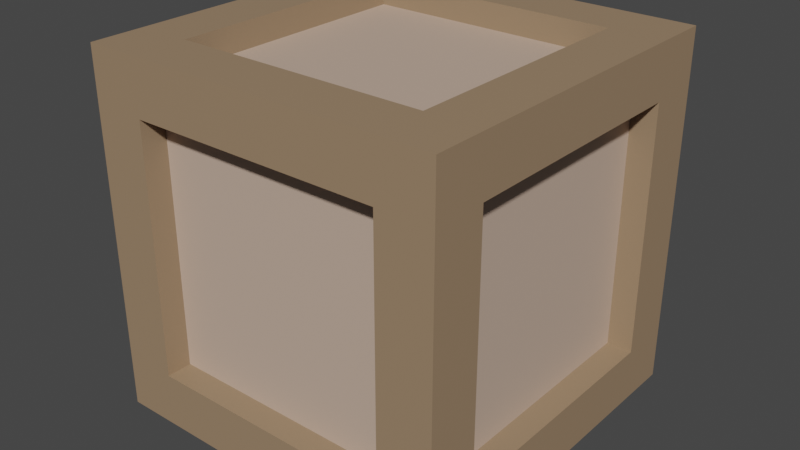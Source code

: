 # Source: crate.blend  (saved by Blender 2.93.20; exported with 4.5.12 LTS)
import bpy
from mathutils import Matrix  # noqa: F401  (used for matrix-valued properties, if any)

bpy.ops.wm.read_factory_settings(use_empty=True)
scene = bpy.context.scene
scene.name = 'Scene'

# ---- collections
col_collection = bpy.data.collections.new('Collection'); scene.collection.children.link(col_collection)

# ---- materials (node trees are filled in below, after node groups)
mat_material_004 = bpy.data.materials.new('Material.004')
mat_material_004.use_transparent_shadow = False
mat_material_003 = bpy.data.materials.new('Material.003')
mat_material_003.use_transparent_shadow = False

# ---- material node trees
mat_material_004.use_nodes = True; mat_material_004.node_tree.nodes.clear()
_N = mat_material_004.node_tree.nodes; _L = mat_material_004.node_tree.links
n0 = _N.new('ShaderNodeBsdfPrincipled'); n0.name = 'Principled BSDF'; n0.location = (10, 300)
n0.distribution = 'GGX'
n0.subsurface_method = 'BURLEY'
n0.inputs[0].default_value = (0.3343, 0.2242, 0.1359, 1.0)
n0.inputs[3].default_value = 1.45
n0.inputs[27].default_value = (0.0, 0.0, 0.0, 1.0)
n0.inputs[28].default_value = 1.0
n1 = _N.new('ShaderNodeOutputMaterial'); n1.name = 'Material Output'; n1.location = (300, 300)
_L.new(n0.outputs[0], n1.inputs[0])
n1.is_active_output = True
mat_material_003.use_nodes = True; mat_material_003.node_tree.nodes.clear()
_N = mat_material_003.node_tree.nodes; _L = mat_material_003.node_tree.links
n0 = _N.new('ShaderNodeBsdfPrincipled'); n0.name = 'Principled BSDF'; n0.location = (10, 300)
n0.distribution = 'GGX'
n0.subsurface_method = 'BURLEY'
n0.inputs[0].default_value = (0.5815, 0.4275, 0.334, 1.0)
n0.inputs[3].default_value = 1.45
n0.inputs[27].default_value = (0.0, 0.0, 0.0, 1.0)
n0.inputs[28].default_value = 1.0
n1 = _N.new('ShaderNodeOutputMaterial'); n1.name = 'Material Output'; n1.location = (300, 300)
_L.new(n0.outputs[0], n1.inputs[0])
n1.is_active_output = True

# ---- world
world_world = bpy.data.worlds.new('World'); scene.world = world_world
world_world.use_nodes = True; world_world.node_tree.nodes.clear()
_N = world_world.node_tree.nodes; _L = world_world.node_tree.links
n0 = _N.new('ShaderNodeOutputWorld'); n0.name = 'World Output'; n0.location = (300, 300)
n1 = _N.new('ShaderNodeBackground'); n1.name = 'Background'; n1.location = (10, 300)
n1.inputs[0].default_value = (0.05088, 0.05088, 0.05088, 1.0)
_L.new(n1.outputs[0], n0.inputs[0])
n0.is_active_output = True
world_world.color = (0.05088, 0.05088, 0.05088)
world_world.use_sun_shadow = False
world_world.sun_shadow_jitter_overblur = 0.0

# ---- meshes
me_cube_002 = bpy.data.meshes.new('Cube.002')
me_cube_002.from_pydata([(-0.7078, -0.7078, 0.0), (-0.7078, -0.7078, 1.416), (-0.7078, 0.7078, 0.0), (-0.7078, 0.7078, 1.416), (0.7078, -0.7078, 0.0), (0.7078, -0.7078, 1.416), (0.7078, 0.7078, 0.0), (0.7078, 0.7078, 1.416), (-0.7078, 0.4955, 0.0), (-0.7078, -0.4955, 0.0), (-0.7078, -0.4955, 1.416), (-0.7078, 0.4955, 1.416), (0.7078, -0.4955, 0.0), (0.7078, 0.4955, 0.0), (0.7078, 0.4955, 1.416), (0.7078, -0.4955, 1.416), (0.4955, 0.7078, 0.0), (-0.4955, 0.7078, 0.0), (-0.4955, 0.7078, 1.416), (0.4955, 0.7078, 1.416), (-0.4955, -0.7078, 0.0), (0.4955, -0.7078, 0.0), (0.4955, -0.7078, 1.416), (-0.4955, -0.7078, 1.416), (-0.4955, 0.4955, 1.416), (0.4955, 0.4955, 1.416), (-0.4955, -0.4955, 1.416), (0.4955, -0.4955, 1.416), (0.4955, 0.4955, 0.0), (-0.4955, 0.4955, 0.0), (0.4955, -0.4955, 0.0), (-0.4955, -0.4955, 0.0), (-0.7078, -0.7078, 0.2123), (-0.7078, -0.7078, 1.203), (-0.7078, 0.7078, 1.203), (-0.7078, 0.7078, 0.2123), (0.7078, 0.7078, 1.203), (0.7078, 0.7078, 0.2123), (0.7078, -0.7078, 1.203), (0.7078, -0.7078, 0.2123), (0.7078, 0.4955, 1.203), (0.7078, 0.4955, 0.2123), (0.7078, -0.4955, 1.203), (0.7078, -0.4955, 0.2123), (-0.7078, -0.4955, 1.203), (-0.7078, -0.4955, 0.2123), (-0.7078, 0.4955, 1.203), (-0.7078, 0.4955, 0.2123), (0.4955, -0.7078, 1.203), (0.4955, -0.7078, 0.2123), (-0.4955, -0.7078, 1.203), (-0.4955, -0.7078, 0.2123), (-0.4955, 0.7078, 1.203), (-0.4955, 0.7078, 0.2123), (0.4955, 0.7078, 1.203), (0.4955, 0.7078, 0.2123), (-0.4955, 0.4955, 1.316), (0.4955, 0.4955, 1.316), (-0.4955, -0.4955, 1.316), (0.4955, -0.4955, 1.316), (0.6078, 0.4955, 1.203), (0.6078, 0.4955, 0.2123), (0.6078, -0.4955, 1.203), (0.6078, -0.4955, 0.2123), (0.4955, -0.6078, 1.203), (0.4955, -0.6078, 0.2123), (-0.4955, -0.6078, 1.203), (-0.4955, -0.6078, 0.2123), (-0.4955, 0.6078, 1.203), (-0.4955, 0.6078, 0.2123), (0.4955, 0.6078, 1.203), (0.4955, 0.6078, 0.2123), (-0.6078, -0.4955, 1.203), (-0.6078, -0.4955, 0.2123), (-0.6078, 0.4955, 1.203), (-0.6078, 0.4955, 0.2123), (0.4955, 0.4955, 0.1), (-0.4955, 0.4955, 0.1), (0.4955, -0.4955, 0.1), (-0.4955, -0.4955, 0.1)], [], [(46, 11, 3, 34), (54, 19, 7, 36), (42, 15, 5, 38), (50, 23, 1, 33), (30, 12, 4, 21), (26, 10, 1, 23), (18, 3, 11, 24), (24, 11, 10, 26), (16, 6, 13, 28), (28, 13, 12, 30), (36, 7, 14, 40), (40, 14, 15, 42), (33, 1, 10, 44), (44, 10, 11, 46), (8, 29, 31, 9), (31, 29, 77, 79), (2, 17, 29, 8), (17, 16, 28, 29), (14, 25, 27, 15), (25, 24, 56, 57), (7, 19, 25, 14), (19, 18, 24, 25), (15, 27, 22, 5), (27, 26, 23, 22), (9, 31, 20, 0), (31, 30, 21, 20), (38, 5, 22, 48), (48, 22, 23, 50), (34, 3, 18, 52), (52, 18, 19, 54), (17, 53, 55, 16), (53, 52, 68, 69), (2, 35, 53, 17), (35, 34, 52, 53), (21, 49, 51, 20), (50, 51, 67, 66), (4, 39, 49, 21), (39, 38, 48, 49), (9, 45, 47, 8), (47, 45, 73, 75), (0, 32, 45, 9), (32, 33, 44, 45), (13, 41, 43, 12), (40, 42, 62, 60), (6, 37, 41, 13), (37, 36, 40, 41), (20, 51, 32, 0), (51, 50, 33, 32), (12, 43, 39, 4), (43, 42, 38, 39), (16, 55, 37, 6), (55, 54, 36, 37), (8, 47, 35, 2), (47, 46, 34, 35), (57, 56, 58, 59), (27, 25, 57, 59), (24, 26, 58, 56), (26, 27, 59, 58), (61, 60, 62, 63), (42, 43, 63, 62), (41, 40, 60, 61), (43, 41, 61, 63), (65, 64, 66, 67), (49, 48, 64, 65), (51, 49, 65, 67), (48, 50, 66, 64), (69, 68, 70, 71), (55, 53, 69, 71), (52, 54, 70, 68), (54, 55, 71, 70), (73, 72, 74, 75), (46, 47, 75, 74), (45, 44, 72, 73), (44, 46, 74, 72), (77, 76, 78, 79), (28, 30, 78, 76), (30, 31, 79, 78), (29, 28, 76, 77)])
me_cube_002.polygons.foreach_set('material_index', [0, 0, 0, 0, 0, 0, 0, 0, 0, 0, 0, 0, 0, 0, 0, 0, 0, 0, 0, 0, 0, 0, 0, 0, 0, 0, 0, 0, 0, 0, 0, 0, 0, 0, 0, 0, 0, 0, 0, 0, 0, 0, 0, 0, 0, 0, 0, 0, 0, 0, 0, 0, 0, 0, 1, 0, 0, 0, 1, 0, 0, 0, 1, 0, 0, 0, 1, 0, 0, 0, 1, 0, 0, 0, 1, 0, 0, 0])
_uv = me_cube_002.uv_layers.new(name='UVMap')
_uv.uv.foreach_set('vector', [0.5417, 0.1667, 0.625, 0.1667, 0.625, 0.25, 0.5417, 0.25, 0.5417, 0.4167, 0.625, 0.4167, 0.625, 0.5, 0.5417, 0.5, 0.5417, 0.6667, 0.625, 0.6667, 0.625, 0.75, 0.5417, 0.75, 0.5417, 0.9167, 0.625, 0.9167, 0.625, 1.0, 0.5417, 1.0, 0.2917, 0.6667, 0.375, 0.6667, 0.375, 0.75, 0.2917, 0.75, 0.7917, 0.6667, 0.875, 0.6667, 0.875, 0.75, 0.7917, 0.75, 0.7917, 0.5, 0.875, 0.5, 0.875, 0.5833, 0.7917, 0.5833, 0.7917, 0.5833, 0.875, 0.5833, 0.875, 0.6667, 0.7917, 0.6667, 0.2917, 0.5, 0.375, 0.5, 0.375, 0.5833, 0.2917, 0.5833, 0.2917, 0.5833, 0.375, 0.5833, 0.375, 0.6667, 0.2917, 0.6667, 0.5417, 0.5, 0.625, 0.5, 0.625, 0.5833, 0.5417, 0.5833, 0.5417, 0.5833, 0.625, 0.5833, 0.625, 0.6667, 0.5417, 0.6667, 0.5417, 0.0, 0.625, 0.0, 0.625, 0.08333, 0.5417, 0.08333, 0.5417, 0.08333, 0.625, 0.08333, 0.625, 0.1667, 0.5417, 0.1667, 0.125, 0.5833, 0.2083, 0.5833, 0.2083, 0.6667, 0.125, 0.6667, 0.2083, 0.6667, 0.2083, 0.5833, 0.2083, 0.5833, 0.2083, 0.6667, 0.125, 0.5, 0.2083, 0.5, 0.2083, 0.5833, 0.125, 0.5833, 0.2083, 0.5, 0.2917, 0.5, 0.2917, 0.5833, 0.2083, 0.5833, 0.625, 0.5833, 0.7083, 0.5833, 0.7083, 0.6667, 0.625, 0.6667, 0.7083, 0.5833, 0.7917, 0.5833, 0.7917, 0.5833, 0.7083, 0.5833, 0.625, 0.5, 0.7083, 0.5, 0.7083, 0.5833, 0.625, 0.5833, 0.7083, 0.5, 0.7917, 0.5, 0.7917, 0.5833, 0.7083, 0.5833, 0.625, 0.6667, 0.7083, 0.6667, 0.7083, 0.75, 0.625, 0.75, 0.7083, 0.6667, 0.7917, 0.6667, 0.7917, 0.75, 0.7083, 0.75, 0.125, 0.6667, 0.2083, 0.6667, 0.2083, 0.75, 0.125, 0.75, 0.2083, 0.6667, 0.2917, 0.6667, 0.2917, 0.75, 0.2083, 0.75, 0.5417, 0.75, 0.625, 0.75, 0.625, 0.8333, 0.5417, 0.8333, 0.5417, 0.8333, 0.625, 0.8333, 0.625, 0.9167, 0.5417, 0.9167, 0.5417, 0.25, 0.625, 0.25, 0.625, 0.3333, 0.5417, 0.3333, 0.5417, 0.3333, 0.625, 0.3333, 0.625, 0.4167, 0.5417, 0.4167, 0.375, 0.3333, 0.4583, 0.3333, 0.4583, 0.4167, 0.375, 0.4167, 0.4583, 0.3333, 0.5417, 0.3333, 0.5417, 0.3333, 0.4583, 0.3333, 0.375, 0.25, 0.4583, 0.25, 0.4583, 0.3333, 0.375, 0.3333, 0.4583, 0.25, 0.5417, 0.25, 0.5417, 0.3333, 0.4583, 0.3333, 0.375, 0.8333, 0.4583, 0.8333, 0.4583, 0.9167, 0.375, 0.9167, 0.5417, 0.9167, 0.4583, 0.9167, 0.4583, 0.9167, 0.5417, 0.9167, 0.375, 0.75, 0.4583, 0.75, 0.4583, 0.8333, 0.375, 0.8333, 0.4583, 0.75, 0.5417, 0.75, 0.5417, 0.8333, 0.4583, 0.8333, 0.375, 0.08333, 0.4583, 0.08333, 0.4583, 0.1667, 0.375, 0.1667, 0.4583, 0.1667, 0.4583, 0.08333, 0.4583, 0.08333, 0.4583, 0.1667, 0.375, 0.0, 0.4583, 0.0, 0.4583, 0.08333, 0.375, 0.08333, 0.4583, 0.0, 0.5417, 0.0, 0.5417, 0.08333, 0.4583, 0.08333, 0.375, 0.5833, 0.4583, 0.5833, 0.4583, 0.6667, 0.375, 0.6667, 0.5417, 0.5833, 0.5417, 0.6667, 0.5417, 0.6667, 0.5417, 0.5833, 0.375, 0.5, 0.4583, 0.5, 0.4583, 0.5833, 0.375, 0.5833, 0.4583, 0.5, 0.5417, 0.5, 0.5417, 0.5833, 0.4583, 0.5833, 0.375, 0.9167, 0.4583, 0.9167, 0.4583, 1.0, 0.375, 1.0, 0.4583, 0.9167, 0.5417, 0.9167, 0.5417, 1.0, 0.4583, 1.0, 0.375, 0.6667, 0.4583, 0.6667, 0.4583, 0.75, 0.375, 0.75, 0.4583, 0.6667, 0.5417, 0.6667, 0.5417, 0.75, 0.4583, 0.75, 0.375, 0.4167, 0.4583, 0.4167, 0.4583, 0.5, 0.375, 0.5, 0.4583, 0.4167, 0.5417, 0.4167, 0.5417, 0.5, 0.4583, 0.5, 0.375, 0.1667, 0.4583, 0.1667, 0.4583, 0.25, 0.375, 0.25, 0.4583, 0.1667, 0.5417, 0.1667, 0.5417, 0.25, 0.4583, 0.25, 0.7083, 0.5833, 0.7917, 0.5833, 0.7917, 0.6667, 0.7083, 0.6667, 0.7083, 0.6667, 0.7083, 0.5833, 0.7083, 0.5833, 0.7083, 0.6667, 0.7917, 0.5833, 0.7917, 0.6667, 0.7917, 0.6667, 0.7917, 0.5833, 0.7917, 0.6667, 0.7083, 0.6667, 0.7083, 0.6667, 0.7917, 0.6667, 0.4583, 0.5833, 0.5417, 0.5833, 0.5417, 0.6667, 0.4583, 0.6667, 0.5417, 0.6667, 0.4583, 0.6667, 0.4583, 0.6667, 0.5417, 0.6667, 0.4583, 0.5833, 0.5417, 0.5833, 0.5417, 0.5833, 0.4583, 0.5833, 0.4583, 0.6667, 0.4583, 0.5833, 0.4583, 0.5833, 0.4583, 0.6667, 0.4583, 0.8333, 0.5417, 0.8333, 0.5417, 0.9167, 0.4583, 0.9167, 0.4583, 0.8333, 0.5417, 0.8333, 0.5417, 0.8333, 0.4583, 0.8333, 0.4583, 0.9167, 0.4583, 0.8333, 0.4583, 0.8333, 0.4583, 0.9167, 0.5417, 0.8333, 0.5417, 0.9167, 0.5417, 0.9167, 0.5417, 0.8333, 0.4583, 0.3333, 0.5417, 0.3333, 0.5417, 0.4167, 0.4583, 0.4167, 0.4583, 0.4167, 0.4583, 0.3333, 0.4583, 0.3333, 0.4583, 0.4167, 0.5417, 0.3333, 0.5417, 0.4167, 0.5417, 0.4167, 0.5417, 0.3333, 0.5417, 0.4167, 0.4583, 0.4167, 0.4583, 0.4167, 0.5417, 0.4167, 0.4583, 0.08333, 0.5417, 0.08333, 0.5417, 0.1667, 0.4583, 0.1667, 0.5417, 0.1667, 0.4583, 0.1667, 0.4583, 0.1667, 0.5417, 0.1667, 0.4583, 0.08333, 0.5417, 0.08333, 0.5417, 0.08333, 0.4583, 0.08333, 0.5417, 0.08333, 0.5417, 0.1667, 0.5417, 0.1667, 0.5417, 0.08333, 0.2083, 0.5833, 0.2917, 0.5833, 0.2917, 0.6667, 0.2083, 0.6667, 0.2917, 0.5833, 0.2917, 0.6667, 0.2917, 0.6667, 0.2917, 0.5833, 0.2917, 0.6667, 0.2083, 0.6667, 0.2083, 0.6667, 0.2917, 0.6667, 0.2083, 0.5833, 0.2917, 0.5833, 0.2917, 0.5833, 0.2083, 0.5833])
me_cube_002.materials.append(mat_material_004)
me_cube_002.materials.append(mat_material_003)
me_cube_002.use_remesh_fix_poles = True
me_cube_002.use_remesh_preserve_attributes = False
me_cube_002.update()

# ---- objects
ob_cube = bpy.data.objects.new('Cube', me_cube_002)

# ---- transforms, parenting, visibility, modifiers, constraints
ob_cube.location = (0.0, 0.0, 0.0)

# ---- collection membership
col_collection.objects.link(ob_cube)

# ---- scene / render settings (as saved in the file)
scene.frame_start = 1; scene.frame_end = 250; scene.frame_set(1)
scene.render.engine = 'BLENDER_EEVEE_NEXT'
scene.cycles.use_denoising = False
scene.cycles.samples = 128
scene.cycles.sampling_pattern = 'TABULATED_SOBOL'
scene.cycles.use_adaptive_sampling = False
scene.cycles.use_light_tree = False
scene.view_settings.view_transform = 'Filmic'
bpy.context.view_layer.update()

# ---- added for rendering (the .blend has no active camera and no usable light): camera, sun
cam_auto = bpy.data.cameras.new('AutoCamera')
cam_auto.lens = 50.0
cam_auto.sensor_width = 36.0
cam_auto.clip_end = 1000.0
ob_auto_camera = bpy.data.objects.new('AutoCamera', cam_auto)
scene.collection.objects.link(ob_auto_camera)
ob_auto_camera.location = (2.26862, -2.72234, 2.52272)
ob_auto_camera.rotation_euler = (1.09748, -7.21219e-08, 0.694738)
scene.camera = ob_auto_camera
light_auto_sun = bpy.data.lights.new('AutoSun', 'SUN')
light_auto_sun.energy = 3.0
light_auto_sun.angle = 0.0523599
ob_auto_sun = bpy.data.objects.new('AutoSun', light_auto_sun)
scene.collection.objects.link(ob_auto_sun)
ob_auto_sun.rotation_euler = (0.872665, 0.174533, 0.523599)
bpy.context.view_layer.update()
